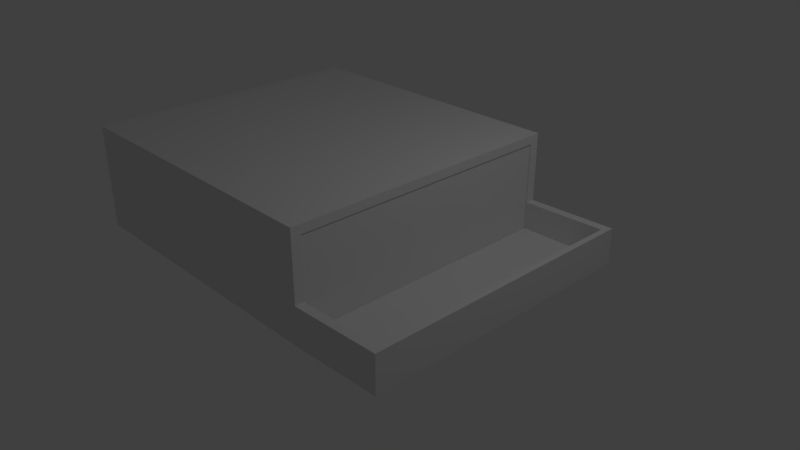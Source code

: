 # Source: Edificio1.blend  (saved by Blender 2.78.0; exported with 4.5.12 LTS)
import bpy
from mathutils import Matrix  # noqa: F401  (used for matrix-valued properties, if any)

bpy.ops.wm.read_factory_settings(use_empty=True)
scene = bpy.context.scene
scene.name = 'Scene'

# ---- collections
col_collection_1 = bpy.data.collections.new('Collection 1'); scene.collection.children.link(col_collection_1)

# ---- world
world_world = bpy.data.worlds.new('World'); scene.world = world_world
world_world.color = (0.05088, 0.05088, 0.05088)
world_world.use_sun_shadow = False
world_world.sun_shadow_jitter_overblur = 0.0
world_world.cycles.sampling_method = 'MANUAL'

# ---- cameras
cam_camera = bpy.data.cameras.new('Camera')
cam_camera.clip_end = 100.0
cam_camera.lens = 35.0
cam_camera.sensor_width = 32.0
cam_camera.sensor_height = 18.0
cam_camera.ortho_scale = 7.314
cam_camera.dof.focus_distance = 0.0
cam_camera.dof.aperture_fstop = 128.0

# ---- lights
light_lamp = bpy.data.lights.new('Lamp', 'POINT')
light_lamp.transmission_factor = 0.0
light_lamp.cutoff_distance = 30.0
light_lamp.energy = 100.0
light_lamp.shadow_buffer_clip_start = 1.001
light_lamp.shadow_soft_size = 0.1
light_lamp.shadow_maximum_resolution = 0.006
light_lamp.use_absolute_resolution = True

# ---- meshes
me_cube_001 = bpy.data.meshes.new('Cube.001')
me_cube_001.from_pydata([(-3.027, -1.262, -0.006295), (-3.027, -1.262, 0.3886), (-3.027, 1.262, -0.006295), (-3.027, 1.262, 0.3886), (1.013, -1.262, -0.006295), (1.013, -1.179, 0.3558), (1.013, 1.262, -0.006295), (1.013, 1.179, 0.3558), (1.012, -1.182, 0.0235), (1.011, 1.185, 0.0236), (2.148, 1.205, 0.0236), (2.226, 1.285, -0.006296), (2.148, -1.162, 0.0235), (2.226, -1.239, -0.006296), (1.013, -1.179, 0.02266), (1.013, 1.179, 0.02283), (2.226, -1.239, 0.0235), (2.226, 1.285, 0.02361), (2.226, -1.239, 0.1344), (1.013, -1.262, 0.1344), (2.148, -1.162, 0.1344), (1.012, -1.182, 0.1344), (2.226, 1.285, 0.1316), (2.148, 1.205, 0.1316), (1.013, 1.262, 0.129), (1.011, 1.185, 0.129), (1.013, 1.262, 0.3886), (1.013, -1.262, 0.3886), (1.013, -1.262, 0.0235), (1.013, 1.262, 0.02361), (0.994, 1.179, 0.3558), (0.994, -1.179, 0.3558), (0.994, -1.179, 0.02266), (0.994, 1.179, 0.02283)], [], [(0, 1, 3, 2), (2, 3, 26, 29, 6), (6, 29, 17, 11), (4, 28, 27, 1, 0), (2, 6, 4, 0), (26, 3, 1, 27), (11, 17, 16, 13), (14, 15, 33, 32), (28, 4, 13, 16), (4, 6, 11, 13), (9, 8, 12, 10), (8, 9, 29, 28), (17, 29, 24, 22), (16, 12, 20, 18), (20, 21, 19, 18), (12, 8, 21, 20), (28, 16, 18, 19), (8, 28, 19, 21), (23, 20, 18, 22), (10, 12, 20, 23), (16, 17, 22, 18), (17, 10, 23, 22), (25, 23, 22, 24), (29, 9, 25, 24), (9, 10, 23, 25), (5, 7, 26, 27), (14, 5, 27, 28), (7, 15, 29, 26), (15, 14, 28, 29), (32, 33, 30, 31), (5, 14, 32, 31), (15, 7, 30, 33), (7, 5, 31, 30)])
me_cube_001.use_remesh_preserve_volume = False
me_cube_001.use_remesh_preserve_attributes = False
me_cube_001.use_mirror_vertex_groups = False
me_cube_001.update()

# ---- objects
ob_cube = bpy.data.objects.new('Cube', me_cube_001)
ob_lamp = bpy.data.objects.new('Lamp', light_lamp)
ob_camera = bpy.data.objects.new('Camera', cam_camera)

# ---- transforms, parenting, visibility, modifiers, constraints
ob_cube.location = (0.04499, -0.0002506, 0.03082)
ob_cube.scale = (1.0, 1.552, 3.61)
ob_cube.lineart.crease_threshold = 0.0
ob_lamp.location = (4.076, 1.005, 5.904)
ob_lamp.rotation_euler = (0.6503, 0.05522, 1.866)
ob_lamp.lock_rotations_4d = False
ob_lamp.empty_display_type = 'ARROWS'
ob_lamp.color = (0.0, 0.0, 0.0, 0.0)
ob_lamp.lineart.crease_threshold = 0.0
ob_camera.location = (7.481, -6.508, 5.344)
ob_camera.rotation_euler = (1.109, 0.0, 0.8149)
ob_camera.lock_rotations_4d = False
ob_camera.empty_display_type = 'ARROWS'
ob_camera.color = (0.0, 0.0, 0.0, 0.0)
ob_camera.display_type = 'WIRE'
ob_camera.lineart.crease_threshold = 0.0

# ---- collection membership
col_collection_1.objects.link(ob_cube)
col_collection_1.objects.link(ob_lamp)
col_collection_1.objects.link(ob_camera)

# ---- scene / render settings (as saved in the file)
scene.camera = ob_camera
scene.frame_start = 1; scene.frame_end = 250; scene.frame_set(1)
scene.render.engine = 'BLENDER_EEVEE_NEXT'
scene.render.resolution_percentage = 50
scene.render.dither_intensity = 0.0
scene.cycles.use_denoising = False
scene.cycles.samples = 128
scene.cycles.sampling_pattern = 'TABULATED_SOBOL'
scene.cycles.light_sampling_threshold = 0.0
scene.cycles.use_adaptive_sampling = False
scene.cycles.use_light_tree = False
scene.cycles.blur_glossy = 0.0
scene.cycles.sample_clamp_indirect = 0.0
scene.view_settings.view_transform = 'Standard'
bpy.context.view_layer.update()
